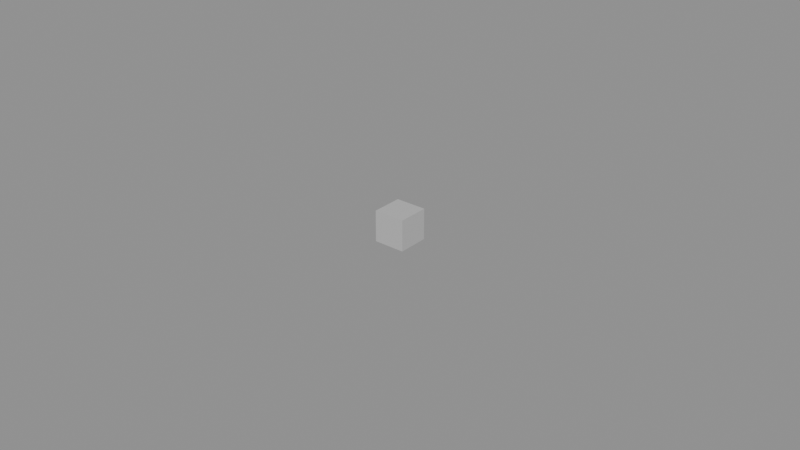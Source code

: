 # Source: U_PARAGON.blend  (saved by Blender 5.1.30; exported with 4.5.12 LTS)
import bpy
from mathutils import Matrix  # noqa: F401  (used for matrix-valued properties, if any)

bpy.ops.wm.read_factory_settings(use_empty=True)
scene = bpy.context.scene
scene.name = 'Scene'

# ---- materials (node trees are filled in below, after node groups)
mat_lambert1 = bpy.data.materials.new('lambert1')
mat_lambert1.use_backface_culling = True
mat_lambert1.use_backface_culling_shadow = True

# ---- material node trees
mat_lambert1.use_nodes = True; mat_lambert1.node_tree.nodes.clear()
_N = mat_lambert1.node_tree.nodes; _L = mat_lambert1.node_tree.links
n0 = _N.new('ShaderNodeOutputMaterial'); n0.name = 'Material Output'; n0.location = (600, 0)
n1 = _N.new('ShaderNodeBsdfPrincipled'); n1.name = 'Principled BSDF'; n1.location = (250, 0)
n1.inputs[2].default_value = 0.9
n2 = _N.new('ShaderNodeRGB'); n2.name = 'Color'; n2.location = (-400, 300)
n2.outputs[0].default_value = (0.5, 0.5, 0.5, 1.0)
_L.new(n1.outputs[0], n0.inputs[0])
_L.new(n2.outputs[0], n1.inputs[0])
n0.is_active_output = True

# ---- meshes
me_u_paragon = bpy.data.meshes.new('U_PARAGON')
me_u_paragon.from_pydata([(-0.004997, 0.004997, -0.004997), (-0.004997, -0.004997, 0.004997), (-0.004997, 0.004997, 0.004997), (-0.004997, -0.004997, -0.004997), (0.004997, 0.004997, 0.004997), (0.004997, -0.004997, -0.004997), (0.004997, 0.004997, -0.004997), (0.004997, -0.004997, 0.004997), (-0.004997, -0.004997, 0.004997), (0.004997, -0.004997, -0.004997), (0.004997, -0.004997, 0.004997), (-0.004997, -0.004997, -0.004997), (-0.004997, -0.004997, -0.004997), (0.004997, 0.004997, -0.004997), (0.004997, -0.004997, -0.004997), (-0.004997, 0.004997, -0.004997), (-0.004997, 0.004997, -0.004997), (0.004997, 0.004997, 0.004997), (0.004997, 0.004997, -0.004997), (-0.004997, 0.004997, 0.004997), (-0.004997, 0.004997, 0.004997), (0.004997, -0.004997, 0.004997), (0.004997, 0.004997, 0.004997), (-0.004997, -0.004997, 0.004997)], [], [(0, 1, 2), (3, 1, 0), (4, 5, 6), (7, 5, 4), (8, 9, 10), (11, 9, 8), (12, 13, 14), (15, 13, 12), (16, 17, 18), (19, 17, 16), (20, 21, 22), (23, 21, 20)])
me_u_paragon.polygons.foreach_set('use_smooth', [True] * 12)
_uv = me_u_paragon.uv_layers.new(name='UVMap')
_uv.uv.foreach_set('vector', [0.125, 0.25, 0.375, 0.0, 0.375, 0.25, 0.125, 0.0, 0.375, 0.0, 0.125, 0.25, 0.625, 0.25, 0.875, 0.0, 0.875, 0.25, 0.625, 0.0, 0.875, 0.0, 0.625, 0.25, 0.375, 1.0, 0.625, 0.75, 0.625, 1.0, 0.375, 0.75, 0.625, 0.75, 0.375, 1.0, 0.375, 0.75, 0.625, 0.5, 0.625, 0.75, 0.375, 0.5, 0.625, 0.5, 0.375, 0.75, 0.375, 0.5, 0.625, 0.25, 0.625, 0.5, 0.375, 0.25, 0.625, 0.25, 0.375, 0.5, 0.375, 0.25, 0.625, 0.0, 0.625, 0.25, 0.375, 0.0, 0.625, 0.0, 0.375, 0.25])
me_u_paragon.materials.append(mat_lambert1)
me_u_paragon.update()
me_u_paragon.normals_split_custom_set([tuple(v) for v in zip(*[iter([-1.0, 0.000983, 0.0009831, -1.0, 0.0009831, 0.000983, -1.0, 0.0009831, 0.000983, -1.0, 0.0009831, 0.000983, -1.0, 0.0009831, 0.000983, -1.0, 0.000983, 0.0009831, 1.0, -1.004e-08, -0.0009588, 1.0, 3.594e-08, -0.0009588, 1.0, -6.606e-08, -0.0009588, 1.0, 8.934e-11, -0.0009588, 1.0, 3.594e-08, -0.0009588, 1.0, -1.004e-08, -0.0009588, 0.0009831, -1.0, 0.0009829, 0.000983, -1.0, 0.000983, 0.000983, -1.0, 0.000983, 0.000983, -1.0, 0.000983, 0.000983, -1.0, 0.000983, 0.0009831, -1.0, 0.0009829, 0.0, 9.318e-08, -1.0, 0.0, 9.318e-08, -1.0, 0.0, 9.318e-08, -1.0, 0.0, 9.318e-08, -1.0, 0.0, 9.318e-08, -1.0, 0.0, 9.318e-08, -1.0, 4.58e-08, 1.0, -0.0009587, 0.0, 1.0, -0.0009587, -4.602e-08, 1.0, -0.0009587, -4.191e-11, 1.0, -0.0009587, 0.0, 1.0, -0.0009587, 4.58e-08, 1.0, -0.0009587, 0.0009831, 0.0009829, 1.0, 0.000983, 0.000983, 1.0, 0.000983, 0.000983, 1.0, 0.000983, 0.000983, 1.0, 0.000983, 0.000983, 1.0, 0.0009831, 0.0009829, 1.0])] * 3)])

# ---- objects
ob_u_paragon = bpy.data.objects.new('U_PARAGON', me_u_paragon)

# ---- transforms, parenting, visibility, modifiers, constraints
ob_u_paragon.location = (0.0, 0.0, 0.0)

# ---- collection membership
scene.collection.objects.link(ob_u_paragon)

# ---- scene / render settings (as saved in the file)
scene.frame_start = 1; scene.frame_end = 250; scene.frame_set(1)
scene.render.engine = 'BLENDER_EEVEE_NEXT'
scene.render.bake_bias = 0.0
scene.render.bake_samples = 0
scene.cycles.sampling_pattern = 'TABULATED_SOBOL'
scene.eevee.use_volume_custom_range = False
bpy.context.view_layer.update()

# ---- added for rendering (the .blend has no active camera and no usable light): camera, sun + grey world if the file has none
cam_auto = bpy.data.cameras.new('AutoCamera')
cam_auto.lens = 50.0
cam_auto.sensor_width = 36.0
cam_auto.clip_end = 1000.0
ob_auto_camera = bpy.data.objects.new('AutoCamera', cam_auto)
scene.collection.objects.link(ob_auto_camera)
ob_auto_camera.location = (0.185045, -0.222054, 0.148036)
ob_auto_camera.rotation_euler = (1.09748, -7.21219e-08, 0.694738)
scene.camera = ob_auto_camera
light_auto_sun = bpy.data.lights.new('AutoSun', 'SUN')
light_auto_sun.energy = 3.0
light_auto_sun.angle = 0.0523599
ob_auto_sun = bpy.data.objects.new('AutoSun', light_auto_sun)
scene.collection.objects.link(ob_auto_sun)
ob_auto_sun.rotation_euler = (0.872665, 0.174533, 0.523599)
if scene.world is None:
    world_auto = bpy.data.worlds.new('AutoWorld')
    world_auto.color = (0.3, 0.3, 0.3)
    scene.world = world_auto
bpy.context.view_layer.update()
